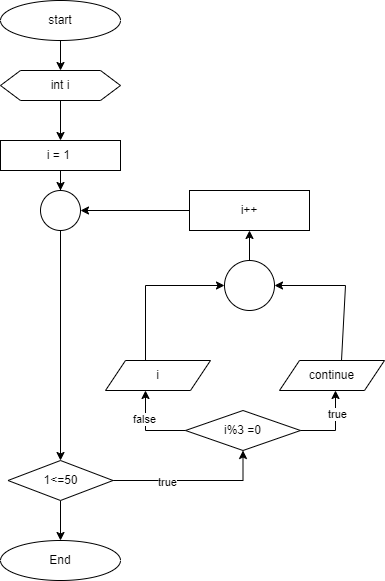

The diagram above was exported from draw.io. Its source (the exported page's mxGraphModel, read from the mxfile embedded in the PNG):
<mxGraphModel dx="1129" dy="1701" grid="1" gridSize="10" guides="1" tooltips="1" connect="1" arrows="1" fold="1" page="1" pageScale="1" pageWidth="827" pageHeight="1169" math="0" shadow="0">
  <root>
    <mxCell id="WIyWlLk6GJQsqaUBKTNV-0" />
    <mxCell id="WIyWlLk6GJQsqaUBKTNV-1" parent="WIyWlLk6GJQsqaUBKTNV-0" />
    <mxCell id="WnfXVawOJm8SIfRMPA07-50" value="" style="edgeStyle=orthogonalEdgeStyle;rounded=0;orthogonalLoop=1;jettySize=auto;html=1;" edge="1" parent="WIyWlLk6GJQsqaUBKTNV-1" source="WnfXVawOJm8SIfRMPA07-51" target="WnfXVawOJm8SIfRMPA07-53">
      <mxGeometry relative="1" as="geometry" />
    </mxCell>
    <mxCell id="WnfXVawOJm8SIfRMPA07-51" value="start" style="ellipse;whiteSpace=wrap;html=1;" vertex="1" parent="WIyWlLk6GJQsqaUBKTNV-1">
      <mxGeometry x="165" y="-320" width="120" height="40" as="geometry" />
    </mxCell>
    <mxCell id="WnfXVawOJm8SIfRMPA07-52" value="" style="edgeStyle=orthogonalEdgeStyle;rounded=0;orthogonalLoop=1;jettySize=auto;html=1;" edge="1" parent="WIyWlLk6GJQsqaUBKTNV-1" source="WnfXVawOJm8SIfRMPA07-53" target="WnfXVawOJm8SIfRMPA07-55">
      <mxGeometry relative="1" as="geometry" />
    </mxCell>
    <mxCell id="WnfXVawOJm8SIfRMPA07-53" value="int i" style="shape=hexagon;perimeter=hexagonPerimeter2;whiteSpace=wrap;html=1;fixedSize=1;" vertex="1" parent="WIyWlLk6GJQsqaUBKTNV-1">
      <mxGeometry x="165" y="-250" width="120" height="30" as="geometry" />
    </mxCell>
    <mxCell id="WnfXVawOJm8SIfRMPA07-54" value="" style="edgeStyle=orthogonalEdgeStyle;rounded=0;orthogonalLoop=1;jettySize=auto;html=1;" edge="1" parent="WIyWlLk6GJQsqaUBKTNV-1" source="WnfXVawOJm8SIfRMPA07-55" target="WnfXVawOJm8SIfRMPA07-57">
      <mxGeometry relative="1" as="geometry" />
    </mxCell>
    <mxCell id="WnfXVawOJm8SIfRMPA07-55" value="i = 1&amp;nbsp;" style="rounded=0;whiteSpace=wrap;html=1;" vertex="1" parent="WIyWlLk6GJQsqaUBKTNV-1">
      <mxGeometry x="165" y="-180" width="120" height="30" as="geometry" />
    </mxCell>
    <mxCell id="WnfXVawOJm8SIfRMPA07-56" value="" style="edgeStyle=orthogonalEdgeStyle;rounded=0;orthogonalLoop=1;jettySize=auto;html=1;" edge="1" parent="WIyWlLk6GJQsqaUBKTNV-1" source="WnfXVawOJm8SIfRMPA07-57" target="WnfXVawOJm8SIfRMPA07-61">
      <mxGeometry relative="1" as="geometry" />
    </mxCell>
    <mxCell id="WnfXVawOJm8SIfRMPA07-57" value="" style="ellipse;whiteSpace=wrap;html=1;aspect=fixed;" vertex="1" parent="WIyWlLk6GJQsqaUBKTNV-1">
      <mxGeometry x="205" y="-130" width="40" height="40" as="geometry" />
    </mxCell>
    <mxCell id="WnfXVawOJm8SIfRMPA07-58" value="" style="edgeStyle=orthogonalEdgeStyle;rounded=0;orthogonalLoop=1;jettySize=auto;html=1;" edge="1" parent="WIyWlLk6GJQsqaUBKTNV-1" source="WnfXVawOJm8SIfRMPA07-61" target="WnfXVawOJm8SIfRMPA07-64">
      <mxGeometry relative="1" as="geometry" />
    </mxCell>
    <mxCell id="WnfXVawOJm8SIfRMPA07-59" value="true" style="edgeLabel;html=1;align=center;verticalAlign=middle;resizable=0;points=[];" vertex="1" connectable="0" parent="WnfXVawOJm8SIfRMPA07-58">
      <mxGeometry x="-0.3243" y="-1" relative="1" as="geometry">
        <mxPoint as="offset" />
      </mxGeometry>
    </mxCell>
    <mxCell id="WnfXVawOJm8SIfRMPA07-60" value="" style="edgeStyle=orthogonalEdgeStyle;rounded=0;orthogonalLoop=1;jettySize=auto;html=1;" edge="1" parent="WIyWlLk6GJQsqaUBKTNV-1" source="WnfXVawOJm8SIfRMPA07-61" target="WnfXVawOJm8SIfRMPA07-75">
      <mxGeometry relative="1" as="geometry" />
    </mxCell>
    <mxCell id="WnfXVawOJm8SIfRMPA07-61" value="1&amp;lt;=50" style="rhombus;whiteSpace=wrap;html=1;" vertex="1" parent="WIyWlLk6GJQsqaUBKTNV-1">
      <mxGeometry x="172.5" y="140" width="105" height="40" as="geometry" />
    </mxCell>
    <mxCell id="WnfXVawOJm8SIfRMPA07-62" value="" style="edgeStyle=orthogonalEdgeStyle;rounded=0;orthogonalLoop=1;jettySize=auto;html=1;" edge="1" parent="WIyWlLk6GJQsqaUBKTNV-1" source="WnfXVawOJm8SIfRMPA07-63" target="WnfXVawOJm8SIfRMPA07-57">
      <mxGeometry relative="1" as="geometry" />
    </mxCell>
    <mxCell id="WnfXVawOJm8SIfRMPA07-63" value="i++" style="rounded=0;whiteSpace=wrap;html=1;" vertex="1" parent="WIyWlLk6GJQsqaUBKTNV-1">
      <mxGeometry x="354" y="-130" width="120" height="40" as="geometry" />
    </mxCell>
    <mxCell id="WnfXVawOJm8SIfRMPA07-64" value="i%3 =0" style="rhombus;whiteSpace=wrap;html=1;" vertex="1" parent="WIyWlLk6GJQsqaUBKTNV-1">
      <mxGeometry x="350" y="90" width="115" height="40" as="geometry" />
    </mxCell>
    <mxCell id="WnfXVawOJm8SIfRMPA07-65" value="i" style="shape=parallelogram;perimeter=parallelogramPerimeter;whiteSpace=wrap;html=1;fixedSize=1;" vertex="1" parent="WIyWlLk6GJQsqaUBKTNV-1">
      <mxGeometry x="270" y="40" width="105" height="30" as="geometry" />
    </mxCell>
    <mxCell id="WnfXVawOJm8SIfRMPA07-66" value="continue" style="shape=parallelogram;perimeter=parallelogramPerimeter;whiteSpace=wrap;html=1;fixedSize=1;" vertex="1" parent="WIyWlLk6GJQsqaUBKTNV-1">
      <mxGeometry x="444" y="40" width="105" height="30" as="geometry" />
    </mxCell>
    <mxCell id="WnfXVawOJm8SIfRMPA07-67" value="" style="edgeStyle=orthogonalEdgeStyle;rounded=0;orthogonalLoop=1;jettySize=auto;html=1;" edge="1" parent="WIyWlLk6GJQsqaUBKTNV-1" source="WnfXVawOJm8SIfRMPA07-68" target="WnfXVawOJm8SIfRMPA07-63">
      <mxGeometry relative="1" as="geometry" />
    </mxCell>
    <mxCell id="WnfXVawOJm8SIfRMPA07-68" value="" style="ellipse;whiteSpace=wrap;html=1;aspect=fixed;" vertex="1" parent="WIyWlLk6GJQsqaUBKTNV-1">
      <mxGeometry x="389" y="-60" width="50" height="50" as="geometry" />
    </mxCell>
    <mxCell id="WnfXVawOJm8SIfRMPA07-69" value="" style="endArrow=classic;html=1;rounded=0;" edge="1" parent="WIyWlLk6GJQsqaUBKTNV-1">
      <mxGeometry width="50" height="50" relative="1" as="geometry">
        <mxPoint x="465" y="110" as="sourcePoint" />
        <mxPoint x="500" y="70" as="targetPoint" />
        <Array as="points">
          <mxPoint x="500" y="110" />
        </Array>
      </mxGeometry>
    </mxCell>
    <mxCell id="WnfXVawOJm8SIfRMPA07-70" value="true" style="edgeLabel;html=1;align=center;verticalAlign=middle;resizable=0;points=[];" vertex="1" connectable="0" parent="WnfXVawOJm8SIfRMPA07-69">
      <mxGeometry x="0.3754" y="-1" relative="1" as="geometry">
        <mxPoint as="offset" />
      </mxGeometry>
    </mxCell>
    <mxCell id="WnfXVawOJm8SIfRMPA07-71" value="" style="endArrow=classic;html=1;rounded=0;exitX=0;exitY=0.5;exitDx=0;exitDy=0;" edge="1" parent="WIyWlLk6GJQsqaUBKTNV-1" source="WnfXVawOJm8SIfRMPA07-64">
      <mxGeometry width="50" height="50" relative="1" as="geometry">
        <mxPoint x="300" y="110" as="sourcePoint" />
        <mxPoint x="310" y="70" as="targetPoint" />
        <Array as="points">
          <mxPoint x="310" y="110" />
        </Array>
      </mxGeometry>
    </mxCell>
    <mxCell id="WnfXVawOJm8SIfRMPA07-72" value="false" style="edgeLabel;html=1;align=center;verticalAlign=middle;resizable=0;points=[];" vertex="1" connectable="0" parent="WnfXVawOJm8SIfRMPA07-71">
      <mxGeometry x="0.3092" y="2" relative="1" as="geometry">
        <mxPoint as="offset" />
      </mxGeometry>
    </mxCell>
    <mxCell id="WnfXVawOJm8SIfRMPA07-73" value="" style="endArrow=classic;html=1;rounded=0;entryX=0;entryY=0.5;entryDx=0;entryDy=0;" edge="1" parent="WIyWlLk6GJQsqaUBKTNV-1" target="WnfXVawOJm8SIfRMPA07-68">
      <mxGeometry width="50" height="50" relative="1" as="geometry">
        <mxPoint x="310" y="40" as="sourcePoint" />
        <mxPoint x="360" y="-10" as="targetPoint" />
        <Array as="points">
          <mxPoint x="310" y="-35" />
        </Array>
      </mxGeometry>
    </mxCell>
    <mxCell id="WnfXVawOJm8SIfRMPA07-74" value="" style="endArrow=classic;html=1;rounded=0;entryX=1;entryY=0.5;entryDx=0;entryDy=0;" edge="1" parent="WIyWlLk6GJQsqaUBKTNV-1" target="WnfXVawOJm8SIfRMPA07-68">
      <mxGeometry width="50" height="50" relative="1" as="geometry">
        <mxPoint x="506" y="40" as="sourcePoint" />
        <mxPoint x="450" y="-10" as="targetPoint" />
        <Array as="points">
          <mxPoint x="510" y="-35" />
        </Array>
      </mxGeometry>
    </mxCell>
    <mxCell id="WnfXVawOJm8SIfRMPA07-75" value="End" style="ellipse;whiteSpace=wrap;html=1;" vertex="1" parent="WIyWlLk6GJQsqaUBKTNV-1">
      <mxGeometry x="165" y="220" width="120" height="40" as="geometry" />
    </mxCell>
  </root>
</mxGraphModel>